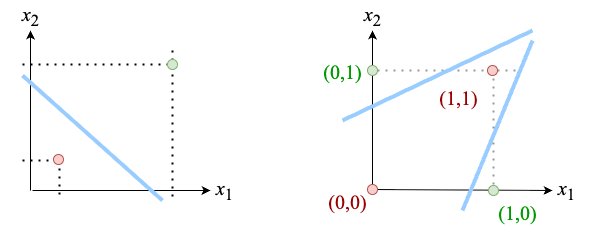

The diagram above was exported from draw.io. Its source (the exported page's mxGraphModel, read from the mxfile embedded in the PNG):
<mxGraphModel dx="817" dy="554" grid="1" gridSize="10" guides="1" tooltips="1" connect="1" arrows="1" fold="1" page="1" pageScale="1" pageWidth="850" pageHeight="1100" math="0" shadow="0">
  <root>
    <mxCell id="0" />
    <mxCell id="1" parent="0" />
    <mxCell id="2" value="" style="endArrow=none;dashed=1;html=1;dashPattern=1 3;strokeWidth=2;rounded=0;" edge="1" parent="1">
      <mxGeometry width="50" height="50" relative="1" as="geometry">
        <mxPoint x="387" y="330" as="sourcePoint" />
        <mxPoint x="387" y="370" as="targetPoint" />
      </mxGeometry>
    </mxCell>
    <mxCell id="3" value="" style="endArrow=none;dashed=1;html=1;dashPattern=1 3;strokeWidth=2;rounded=0;" edge="1" parent="1">
      <mxGeometry width="50" height="50" relative="1" as="geometry">
        <mxPoint x="350" y="330" as="sourcePoint" />
        <mxPoint x="388" y="330" as="targetPoint" />
      </mxGeometry>
    </mxCell>
    <mxCell id="4" value="" style="endArrow=classic;html=1;rounded=0;" edge="1" parent="1">
      <mxGeometry width="50" height="50" relative="1" as="geometry">
        <mxPoint x="358" y="360" as="sourcePoint" />
        <mxPoint x="358" y="200" as="targetPoint" />
      </mxGeometry>
    </mxCell>
    <mxCell id="5" value="" style="endArrow=classic;html=1;rounded=0;" edge="1" parent="1">
      <mxGeometry width="50" height="50" relative="1" as="geometry">
        <mxPoint x="360" y="360" as="sourcePoint" />
        <mxPoint x="538" y="360" as="targetPoint" />
      </mxGeometry>
    </mxCell>
    <mxCell id="6" value="&lt;font style=&quot;font-size: 20px;&quot; face=&quot;Times New Roman&quot;&gt;&lt;i style=&quot;&quot;&gt;x&lt;/i&gt;&lt;sub style=&quot;&quot;&gt;1&lt;/sub&gt;&lt;/font&gt;" style="text;html=1;align=center;verticalAlign=middle;whiteSpace=wrap;rounded=0;" vertex="1" parent="1">
      <mxGeometry x="522" y="344" width="60" height="30" as="geometry" />
    </mxCell>
    <mxCell id="7" value="&lt;font style=&quot;font-size: 20px;&quot; face=&quot;Times New Roman&quot;&gt;&lt;i style=&quot;&quot;&gt;x&lt;/i&gt;&lt;sub style=&quot;&quot;&gt;2&lt;/sub&gt;&lt;/font&gt;" style="text;html=1;align=center;verticalAlign=middle;whiteSpace=wrap;rounded=0;" vertex="1" parent="1">
      <mxGeometry x="328" y="170" width="60" height="30" as="geometry" />
    </mxCell>
    <mxCell id="8" value="" style="endArrow=none;html=1;rounded=0;strokeWidth=4;strokeColor=light-dark(#99CCFF,#99CCFF);" edge="1" parent="1">
      <mxGeometry width="50" height="50" relative="1" as="geometry">
        <mxPoint x="350" y="245" as="sourcePoint" />
        <mxPoint x="490" y="370" as="targetPoint" />
      </mxGeometry>
    </mxCell>
    <mxCell id="9" value="" style="endArrow=none;dashed=1;html=1;dashPattern=1 3;strokeWidth=2;rounded=0;" edge="1" parent="1">
      <mxGeometry width="50" height="50" relative="1" as="geometry">
        <mxPoint x="350" y="234" as="sourcePoint" />
        <mxPoint x="500" y="234" as="targetPoint" />
      </mxGeometry>
    </mxCell>
    <mxCell id="10" value="" style="ellipse;whiteSpace=wrap;html=1;aspect=fixed;fillColor=#f8cecc;strokeColor=#b85450;" vertex="1" parent="1">
      <mxGeometry x="381" y="324" width="10" height="10" as="geometry" />
    </mxCell>
    <mxCell id="11" value="" style="endArrow=none;dashed=1;html=1;dashPattern=1 3;strokeWidth=2;rounded=0;" edge="1" parent="1">
      <mxGeometry width="50" height="50" relative="1" as="geometry">
        <mxPoint x="500" y="220" as="sourcePoint" />
        <mxPoint x="500" y="371" as="targetPoint" />
      </mxGeometry>
    </mxCell>
    <mxCell id="12" value="" style="ellipse;whiteSpace=wrap;html=1;aspect=fixed;fillColor=#d5e8d4;strokeColor=#82b366;" vertex="1" parent="1">
      <mxGeometry x="495" y="229" width="10" height="10" as="geometry" />
    </mxCell>
    <mxCell id="13" value="" style="endArrow=classic;html=1;rounded=0;exitX=0.5;exitY=0;exitDx=0;exitDy=0;" edge="1" source="20" parent="1">
      <mxGeometry width="50" height="50" relative="1" as="geometry">
        <mxPoint x="700" y="440" as="sourcePoint" />
        <mxPoint x="700" y="200" as="targetPoint" />
      </mxGeometry>
    </mxCell>
    <mxCell id="14" value="" style="endArrow=classic;html=1;rounded=0;" edge="1" source="20" parent="1">
      <mxGeometry width="50" height="50" relative="1" as="geometry">
        <mxPoint x="610" y="360" as="sourcePoint" />
        <mxPoint x="880" y="360" as="targetPoint" />
      </mxGeometry>
    </mxCell>
    <mxCell id="15" value="&lt;font style=&quot;font-size: 20px;&quot; face=&quot;Times New Roman&quot;&gt;&lt;i style=&quot;&quot;&gt;x&lt;/i&gt;&lt;sub style=&quot;&quot;&gt;1&lt;/sub&gt;&lt;/font&gt;" style="text;html=1;align=center;verticalAlign=middle;whiteSpace=wrap;rounded=0;" vertex="1" parent="1">
      <mxGeometry x="864" y="344" width="60" height="30" as="geometry" />
    </mxCell>
    <mxCell id="16" value="&lt;font style=&quot;font-size: 20px;&quot; face=&quot;Times New Roman&quot;&gt;&lt;i style=&quot;&quot;&gt;x&lt;/i&gt;&lt;sub style=&quot;&quot;&gt;2&lt;/sub&gt;&lt;/font&gt;" style="text;html=1;align=center;verticalAlign=middle;whiteSpace=wrap;rounded=0;" vertex="1" parent="1">
      <mxGeometry x="670" y="170" width="60" height="30" as="geometry" />
    </mxCell>
    <mxCell id="17" value="" style="endArrow=none;dashed=1;html=1;dashPattern=1 3;strokeWidth=2;rounded=0;fontColor=#999999;strokeColor=#999999;" edge="1" parent="1">
      <mxGeometry width="50" height="50" relative="1" as="geometry">
        <mxPoint x="697" y="240" as="sourcePoint" />
        <mxPoint x="847" y="240" as="targetPoint" />
      </mxGeometry>
    </mxCell>
    <mxCell id="18" value="" style="endArrow=none;dashed=1;html=1;dashPattern=1 3;strokeWidth=2;rounded=0;fontColor=#999999;strokeColor=#999999;" edge="1" parent="1">
      <mxGeometry width="50" height="50" relative="1" as="geometry">
        <mxPoint x="821" y="240" as="sourcePoint" />
        <mxPoint x="821" y="360" as="targetPoint" />
      </mxGeometry>
    </mxCell>
    <mxCell id="19" value="" style="ellipse;whiteSpace=wrap;html=1;aspect=fixed;fillColor=#f8cecc;strokeColor=#b85450;" vertex="1" parent="1">
      <mxGeometry x="815" y="235" width="10" height="10" as="geometry" />
    </mxCell>
    <mxCell id="20" value="" style="ellipse;whiteSpace=wrap;html=1;aspect=fixed;fillColor=#f8cecc;strokeColor=#b85450;" vertex="1" parent="1">
      <mxGeometry x="695" y="354" width="10" height="10" as="geometry" />
    </mxCell>
    <mxCell id="21" value="" style="ellipse;whiteSpace=wrap;html=1;aspect=fixed;fillColor=#d5e8d4;strokeColor=#82b366;" vertex="1" parent="1">
      <mxGeometry x="816" y="355" width="10" height="10" as="geometry" />
    </mxCell>
    <mxCell id="22" value="" style="ellipse;whiteSpace=wrap;html=1;aspect=fixed;fillColor=#d5e8d4;strokeColor=#82b366;" vertex="1" parent="1">
      <mxGeometry x="695" y="235" width="10" height="10" as="geometry" />
    </mxCell>
    <mxCell id="23" value="&lt;font face=&quot;Times New Roman&quot; style=&quot;font-size: 20px;&quot;&gt;(0,0)&lt;/font&gt;" style="text;html=1;align=center;verticalAlign=middle;whiteSpace=wrap;rounded=0;fontColor=#990000;" vertex="1" parent="1">
      <mxGeometry x="645" y="355" width="60" height="30" as="geometry" />
    </mxCell>
    <mxCell id="24" value="&lt;font face=&quot;Times New Roman&quot; style=&quot;font-size: 20px;&quot;&gt;(1,1)&lt;/font&gt;" style="text;html=1;align=center;verticalAlign=middle;whiteSpace=wrap;rounded=0;fontColor=#990000;" vertex="1" parent="1">
      <mxGeometry x="756" y="251" width="60" height="30" as="geometry" />
    </mxCell>
    <mxCell id="25" value="&lt;font face=&quot;Times New Roman&quot; style=&quot;font-size: 20px; color: rgb(0, 153, 0);&quot;&gt;(1,0)&lt;/font&gt;" style="text;html=1;align=center;verticalAlign=middle;whiteSpace=wrap;rounded=0;fontColor=#990000;" vertex="1" parent="1">
      <mxGeometry x="815" y="366" width="60" height="30" as="geometry" />
    </mxCell>
    <mxCell id="26" value="&lt;font face=&quot;Times New Roman&quot; style=&quot;font-size: 20px; color: rgb(0, 153, 0);&quot;&gt;(0,1)&lt;/font&gt;" style="text;html=1;align=center;verticalAlign=middle;whiteSpace=wrap;rounded=0;fontColor=#990000;" vertex="1" parent="1">
      <mxGeometry x="640" y="225" width="60" height="30" as="geometry" />
    </mxCell>
    <mxCell id="27" value="" style="curved=1;endArrow=none;html=1;rounded=0;endFill=0;strokeWidth=4;strokeColor=#99CCFF;" edge="1" parent="1">
      <mxGeometry width="50" height="50" relative="1" as="geometry">
        <mxPoint x="670" y="290" as="sourcePoint" />
        <mxPoint x="860" y="200" as="targetPoint" />
      </mxGeometry>
    </mxCell>
    <mxCell id="28" value="" style="curved=1;endArrow=none;html=1;rounded=0;endFill=0;strokeWidth=4;strokeColor=#99CCFF;" edge="1" parent="1">
      <mxGeometry width="50" height="50" relative="1" as="geometry">
        <mxPoint x="790" y="380" as="sourcePoint" />
        <mxPoint x="860" y="210" as="targetPoint" />
      </mxGeometry>
    </mxCell>
  </root>
</mxGraphModel>